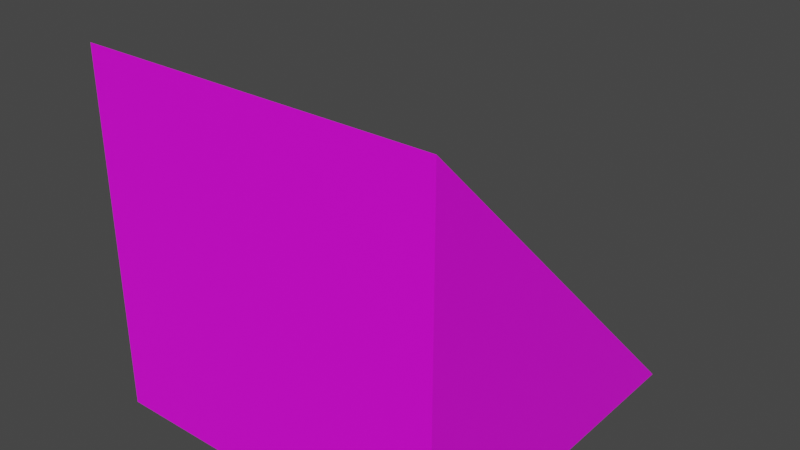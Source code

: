 # Source: Wedge.blend  (saved by Blender 3.3.6; exported with 4.5.12 LTS)
import bpy
from mathutils import Matrix  # noqa: F401  (used for matrix-valued properties, if any)

bpy.ops.wm.read_factory_settings(use_empty=True)
scene = bpy.context.scene
scene.name = 'Scene'

# ---- collections
col_collection = bpy.data.collections.new('Collection'); scene.collection.children.link(col_collection)

# ---- images (referenced by path relative to the original .blend; pixels are not part of the script)
import os
ASSET_DIR = os.environ.get("B2B_ASSET_DIR", "")  # directory of the original .blend (textures are referenced by path, not embedded)
HERE = os.path.dirname(os.path.abspath(__file__))  # packed textures are extracted next to this script under _unpacked/

def load_image(name, relpath, width, height, colorspace="sRGB"):
    """Load a texture the original file referenced (path relative to the .blend, or extracted next to this script)."""
    p = next((c for c in (os.path.join(HERE, relpath), os.path.join(ASSET_DIR, relpath)) if relpath and os.path.exists(c)), "")
    if p:
        img = bpy.data.images.load(p, check_existing=True)
        img.name = name
    else:  # same state as the original file: an image datablock whose file is absent (Cycles renders it pink)
        img = bpy.data.images.new(name, width, height)
        img.source = "FILE"
        img.filepath = "//" + (relpath or name)
    img.colorspace_settings.name = colorspace
    return img
img_minecrafttiles_pv_padded2_png_001 = load_image('minecrafttiles-pv-padded2.png.001', 'minecrafttiles-pv-padded2.png', 1024, 1024, 'sRGB')

# ---- materials (node trees are filled in below, after node groups)
mat_material_001 = bpy.data.materials.new('Material.001')
mat_material_001.use_transparent_shadow = False

# ---- material node trees
mat_material_001.use_nodes = True; mat_material_001.node_tree.nodes.clear()
_N = mat_material_001.node_tree.nodes; _L = mat_material_001.node_tree.links
n0 = _N.new('ShaderNodeBsdfPrincipled'); n0.name = 'Principled BSDF'; n0.location = (10, 300)
n0.distribution = 'GGX'
n0.subsurface_method = 'RANDOM_WALK_SKIN'
n0.inputs[3].default_value = 1.45
n0.inputs[27].default_value = (0.0, 0.0, 0.0, 1.0)
n0.inputs[28].default_value = 1.0
n1 = _N.new('ShaderNodeOutputMaterial'); n1.name = 'Material Output'; n1.location = (300, 300)
n2 = _N.new('ShaderNodeTexImage'); n2.name = 'Image Texture'; n2.location = (-280, 280)
n2.image = img_minecrafttiles_pv_padded2_png_001
n2.interpolation = 'Closest'
_L.new(n0.outputs[0], n1.inputs[0])
_L.new(n2.outputs[0], n0.inputs[0])
n1.is_active_output = True

# ---- world
world_world = bpy.data.worlds.new('World'); scene.world = world_world
world_world.use_nodes = True; world_world.node_tree.nodes.clear()
_N = world_world.node_tree.nodes; _L = world_world.node_tree.links
n0 = _N.new('ShaderNodeOutputWorld'); n0.name = 'World Output'; n0.location = (300, 300)
n1 = _N.new('ShaderNodeBackground'); n1.name = 'Background'; n1.location = (10, 300)
n1.inputs[0].default_value = (0.05088, 0.05088, 0.05088, 1.0)
_L.new(n1.outputs[0], n0.inputs[0])
n0.is_active_output = True
world_world.color = (0.05088, 0.05088, 0.05088)
world_world.use_sun_shadow = False
world_world.sun_shadow_jitter_overblur = 0.0

# ---- meshes
me_cube_001 = bpy.data.meshes.new('Cube.001')
me_cube_001.from_pydata([(-0.5, -0.5, -0.5), (-0.5, 0.5, -0.5), (-0.5, 0.5, 0.5), (0.5, -0.5, -0.5), (0.5, 0.5, -0.5), (0.5, 0.5, 0.5)], [], [(1, 2, 5, 4), (1, 4, 3, 0), (5, 3, 4), (1, 0, 2), (5, 2, 0, 3)])
_uv = me_cube_001.uv_layers.new(name='UVMap')
_uv.uv.foreach_set('vector', [0.4573, 0.8426, 0.4573, 0.9907, 0.3889, 0.9907, 0.3889, 0.8426, 0.3889, 0.3426, 0.4573, 0.3426, 0.4573, 0.4907, 0.3889, 0.4907, 0.3889, 0.5093, 0.4573, 0.6574, 0.3889, 0.6574, 0.4573, 0.8241, 0.3889, 0.8241, 0.4573, 0.6759, 0.4573, 0.25, 0.3889, 0.25, 0.3889, 0.009259, 0.4573, 0.009259])
me_cube_001.materials.append(mat_material_001)
me_cube_001.update()

# ---- objects
ob_wedge = bpy.data.objects.new('Wedge', me_cube_001)

# ---- transforms, parenting, visibility, modifiers, constraints
ob_wedge.location = (0.0, 0.0, 0.0)
ob_wedge.rotation_euler = (0.0, 0.0, 3.142)

# ---- collection membership
col_collection.objects.link(ob_wedge)

# ---- scene / render settings (as saved in the file)
scene.frame_start = 1; scene.frame_end = 250; scene.frame_set(1)
scene.render.engine = 'BLENDER_EEVEE_NEXT'
scene.cycles.sampling_pattern = 'TABULATED_SOBOL'
scene.cycles.use_light_tree = False
scene.view_settings.view_transform = 'Filmic'
bpy.context.view_layer.update()

# ---- added for rendering (the .blend has no active camera and no usable light): camera, sun
cam_auto = bpy.data.cameras.new('AutoCamera')
cam_auto.lens = 50.0
cam_auto.sensor_width = 36.0
cam_auto.clip_end = 1000.0
ob_auto_camera = bpy.data.objects.new('AutoCamera', cam_auto)
scene.collection.objects.link(ob_auto_camera)
ob_auto_camera.location = (1.60254, -1.92304, 1.28203)
ob_auto_camera.rotation_euler = (1.09748, -7.21219e-08, 0.694738)
scene.camera = ob_auto_camera
light_auto_sun = bpy.data.lights.new('AutoSun', 'SUN')
light_auto_sun.energy = 3.0
light_auto_sun.angle = 0.0523599
ob_auto_sun = bpy.data.objects.new('AutoSun', light_auto_sun)
scene.collection.objects.link(ob_auto_sun)
ob_auto_sun.rotation_euler = (0.872665, 0.174533, 0.523599)
bpy.context.view_layer.update()
